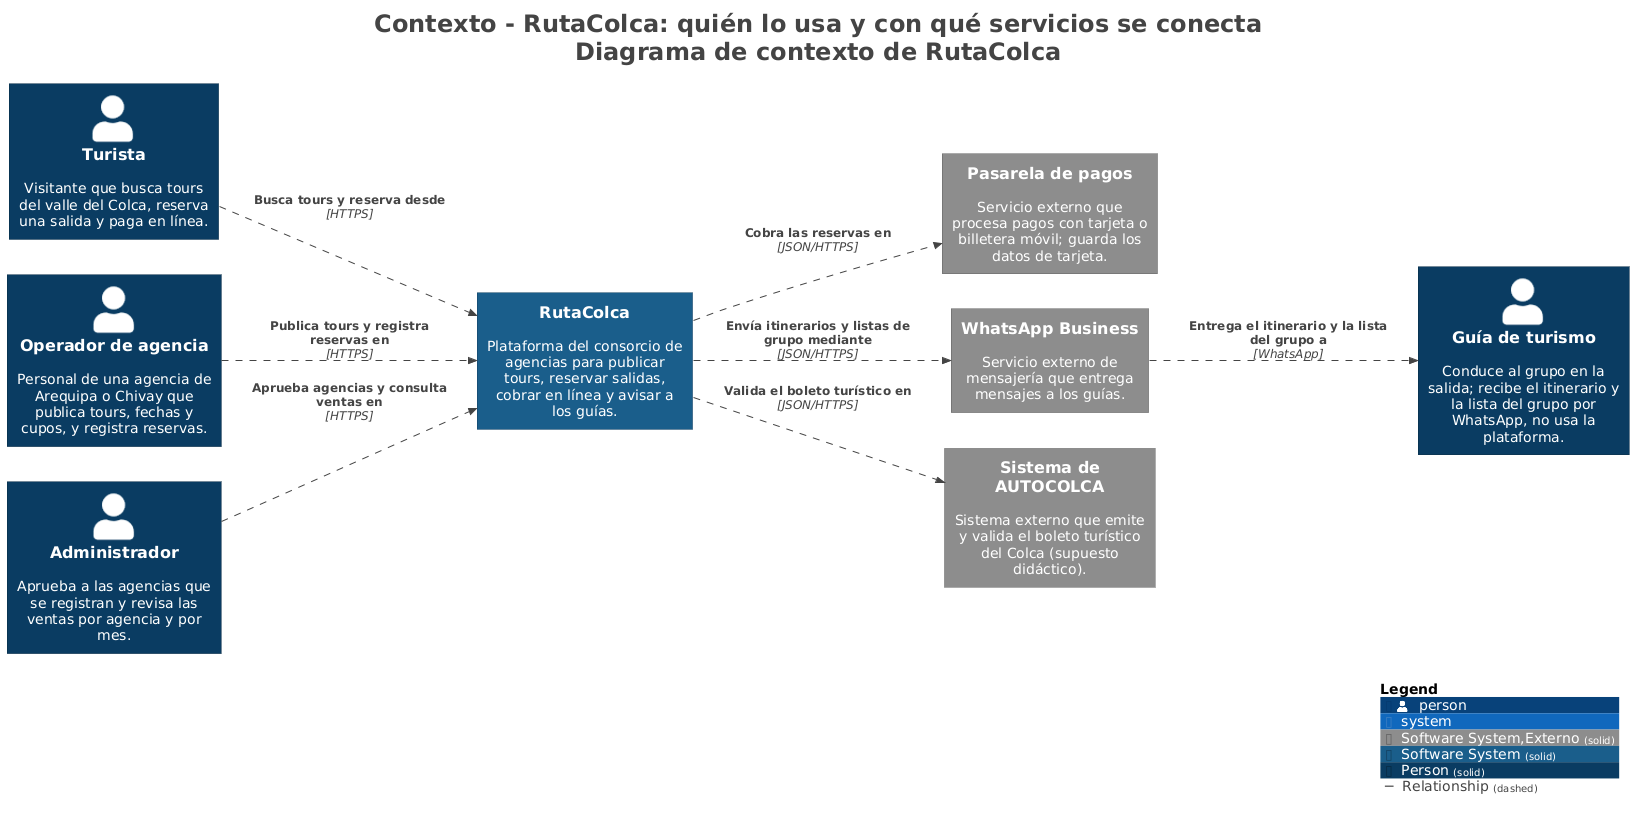

The diagram above was rendered by PlantUML. Its source (embedded in the PNG):
@startuml
title <size:24>Contexto - RutaColca: quién lo usa y con qué servicios se conecta</size>\n<size:24>Diagrama de contexto de RutaColca</size>

set separator none
left to right direction

<style>
  root {
    BackgroundColor: #ffffff
    FontColor: #444444
  }
</style>

!include <C4/C4>
!include <C4/C4_Context>

AddElementTag("Software System,Externo", $bgColor="#8c8c8c", $borderColor="#626262", $fontColor="#ffffff", $sprite="", $shadowing="", $borderStyle="solid")
AddElementTag("Software System", $bgColor="#1b5e8b", $borderColor="#124161", $fontColor="#ffffff", $sprite="", $shadowing="", $borderStyle="solid")
AddElementTag("Person", $bgColor="#0b3d62", $borderColor="#072a44", $fontColor="#ffffff", $sprite="", $shadowing="", $borderStyle="solid")

AddRelTag("Relationship", $textColor="#444444", $lineColor="#444444", $lineStyle = DashedLine())

Person(Turista, "Turista", $descr="Visitante que busca tours del valle del Colca, reserva una salida y paga en línea.", $tags="Person", $link="")
System(Pasareladepagos, "Pasarela de pagos", $descr="Servicio externo que procesa pagos con tarjeta o billetera móvil; guarda los datos de tarjeta.", $tags="Software System,Externo", $link="")
System(WhatsAppBusiness, "WhatsApp Business", $descr="Servicio externo de mensajería que entrega mensajes a los guías.", $tags="Software System,Externo", $link="")
System(SistemadeAUTOCOLCA, "Sistema de AUTOCOLCA", $descr="Sistema externo que emite y valida el boleto turístico del Colca (supuesto didáctico).", $tags="Software System,Externo", $link="")
Person(Operadordeagencia, "Operador de agencia", $descr="Personal de una agencia de Arequipa o Chivay que publica tours, fechas y cupos, y registra reservas.", $tags="Person", $link="")
Person(Guíadeturismo, "Guía de turismo", $descr="Conduce al grupo en la salida; recibe el itinerario y la lista del grupo por WhatsApp, no usa la plataforma.", $tags="Person", $link="")
Person(Administrador, "Administrador", $descr="Aprueba a las agencias que se registran y revisa las ventas por agencia y por mes.", $tags="Person", $link="")
System(RutaColca, "RutaColca", $descr="Plataforma del consorcio de agencias para publicar tours, reservar salidas, cobrar en línea y avisar a los guías.", $tags="Software System", $link="")

Rel(Turista, RutaColca, "Busca tours y reserva desde", $techn="HTTPS", $tags="Relationship", $link="")
Rel(Operadordeagencia, RutaColca, "Publica tours y registra reservas en", $techn="HTTPS", $tags="Relationship", $link="")
Rel(Administrador, RutaColca, "Aprueba agencias y consulta ventas en", $techn="HTTPS", $tags="Relationship", $link="")
Rel(RutaColca, SistemadeAUTOCOLCA, "Valida el boleto turístico en", $techn="JSON/HTTPS", $tags="Relationship", $link="")
Rel(RutaColca, Pasareladepagos, "Cobra las reservas en", $techn="JSON/HTTPS", $tags="Relationship", $link="")
Rel(RutaColca, WhatsAppBusiness, "Envía itinerarios y listas de grupo mediante", $techn="JSON/HTTPS", $tags="Relationship", $link="")
Rel(WhatsAppBusiness, Guíadeturismo, "Entrega el itinerario y la lista del grupo a", $techn="WhatsApp", $tags="Relationship", $link="")

SHOW_LEGEND(true)
hide stereotypes
@enduml